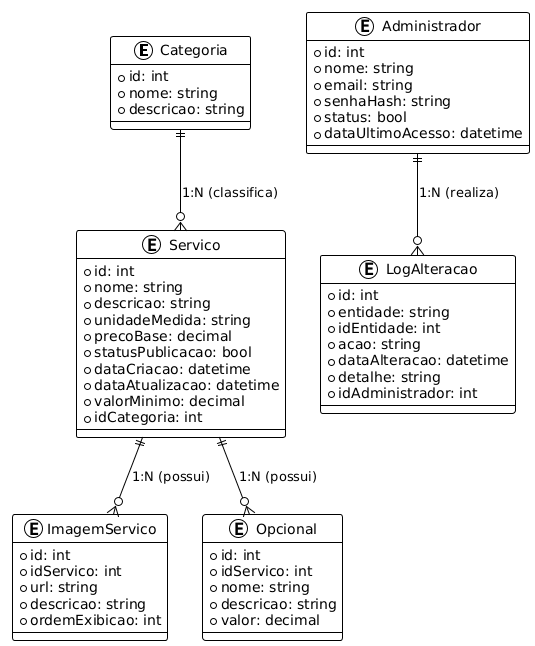

The diagram above was rendered by PlantUML. Its source (embedded in the PNG):
@startuml
!theme plain

entity Categoria {
  +id: int
  +nome: string
  +descricao: string
}

entity Servico {
  +id: int
  +nome: string
  +descricao: string
  +unidadeMedida: string
  +precoBase: decimal
  +statusPublicacao: bool
  +dataCriacao: datetime
  +dataAtualizacao: datetime
  +valorMinimo: decimal
  +idCategoria: int
}

entity ImagemServico {
  +id: int
  +idServico: int
  +url: string
  +descricao: string
  +ordemExibicao: int
}

entity Opcional {
  +id: int
  +idServico: int
  +nome: string
  +descricao: string
  +valor: decimal
}

entity Administrador {
  +id: int
  +nome: string
  +email: string
  +senhaHash: string
  +status: bool
  +dataUltimoAcesso: datetime
}

entity LogAlteracao {
  +id: int
  +entidade: string
  +idEntidade: int
  +acao: string
  +dataAlteracao: datetime
  +detalhe: string
  +idAdministrador: int
}

' relacionamentos
Categoria ||--o{ Servico : "1:N (classifica)"
Servico ||--o{ ImagemServico : "1:N (possui)"
Servico ||--o{ Opcional : "1:N (possui)"
Administrador ||--o{ LogAlteracao : "1:N (realiza)"
@enduml